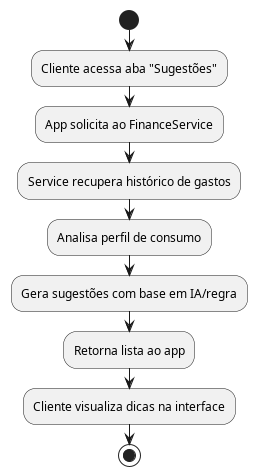

The diagram above was rendered by PlantUML. Its source (embedded in the PNG):
@startuml Sugestoes
start
:Cliente acessa aba "Sugestões";
:App solicita ao FinanceService;
:Service recupera histórico de gastos;
:Analisa perfil de consumo;
:Gera sugestões com base em IA/regra;
:Retorna lista ao app;
:Cliente visualiza dicas na interface;
stop
@enduml